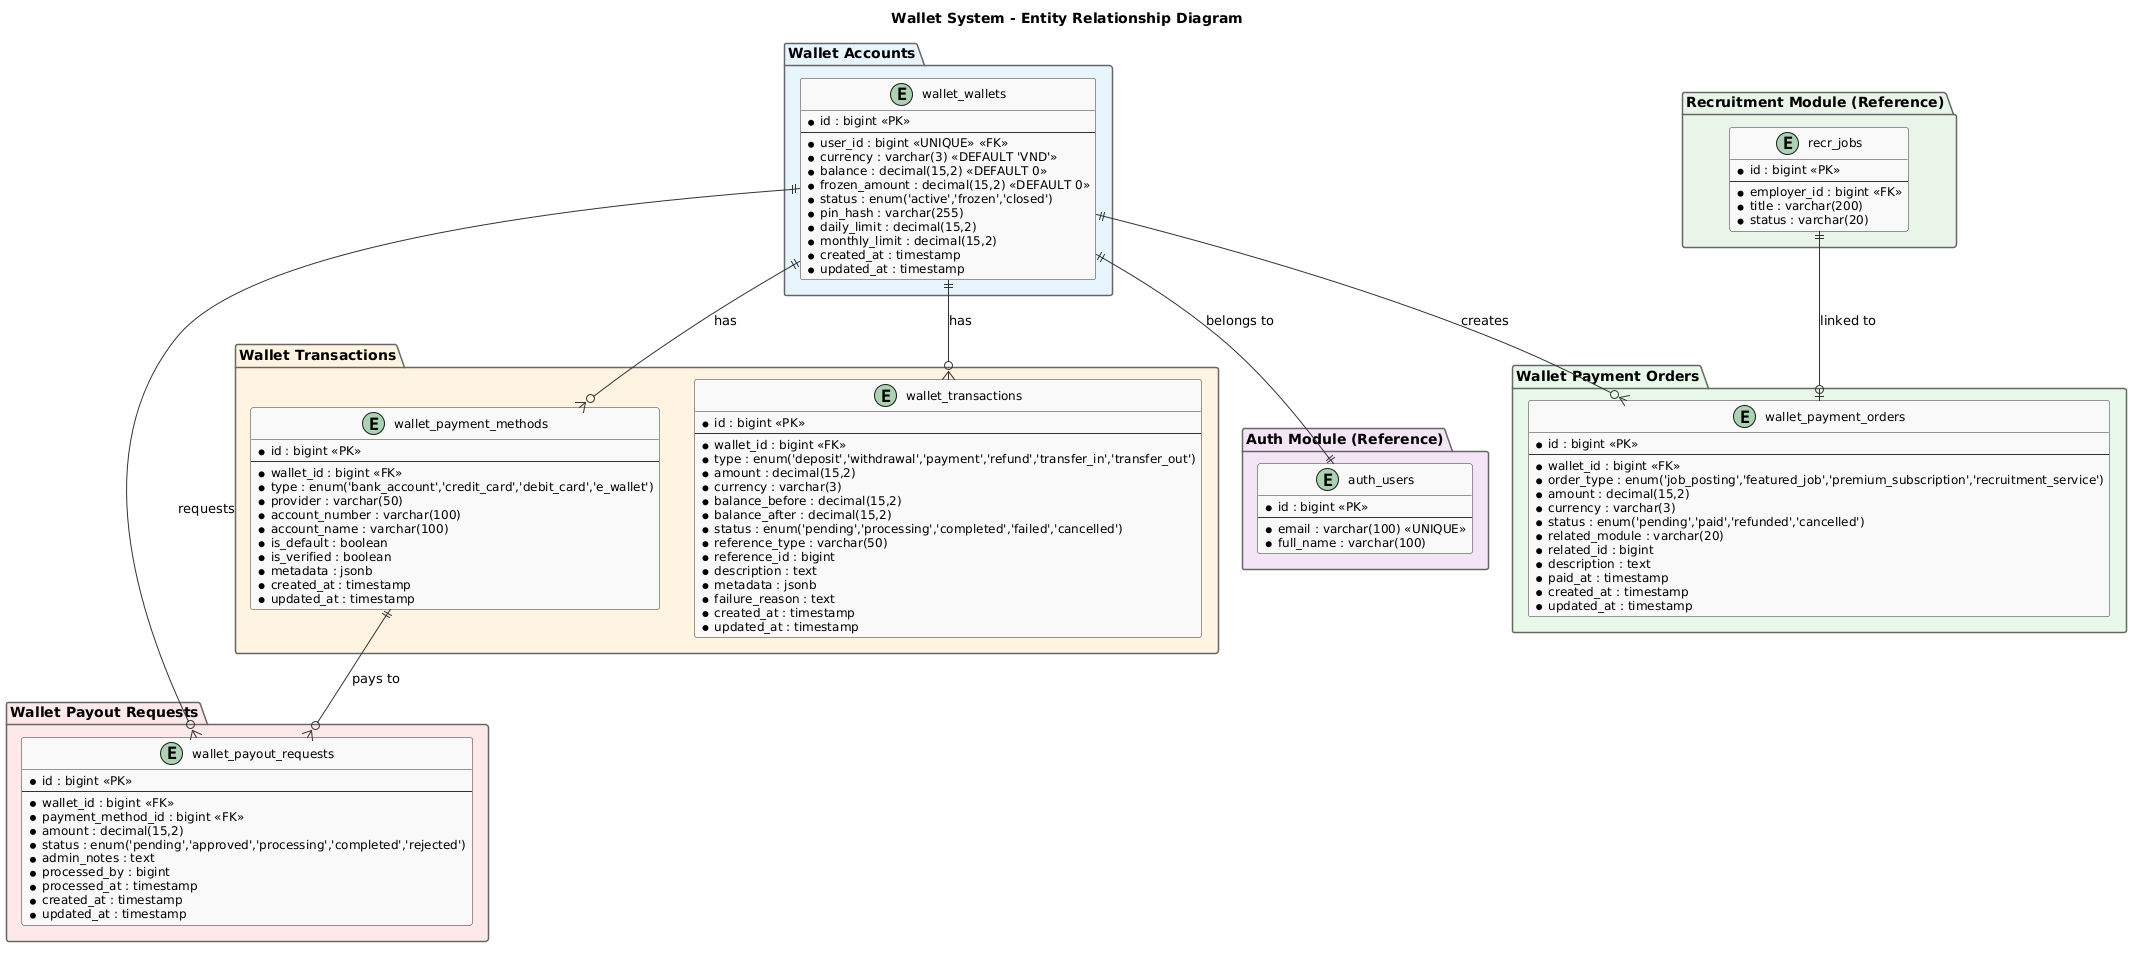

The diagram above was rendered by PlantUML. Its source (embedded in the PNG):
@startuml
' ============================================================
' Wallet Module - Entity Relationship Diagram
' All tables: wallet_<table_name>
' ============================================================

skinparam class {
  BackgroundColor #F8F8F8
  BorderColor #333333
  ArrowColor #333333
  AttributeFontSize 12
}
skinparam package {
  BackgroundColor #FFFFFF
  BorderColor #666666
}

title Wallet System - Entity Relationship Diagram

' ============================================================
' MODULE: Wallet - User Wallets
' Handles: wallet accounts for users
' Resolves: FR-001, FR-002
' ============================================================
package "Wallet Accounts" #E8F4FD {
  entity "wallet_wallets" as wallets {
    * id : bigint <<PK>>
    --
    * user_id : bigint <<UNIQUE>> <<FK>>
    * currency : varchar(3) <<DEFAULT 'VND'>>
    * balance : decimal(15,2) <<DEFAULT 0>>
    * frozen_amount : decimal(15,2) <<DEFAULT 0>>
    * status : enum('active','frozen','closed')
    * pin_hash : varchar(255)
    * daily_limit : decimal(15,2)
    * monthly_limit : decimal(15,2)
    * created_at : timestamp
    * updated_at : timestamp
  }
}

' ============================================================
' MODULE: Wallet - Transactions
' Handles: all financial transactions
' Resolves: FR-003, FR-004, FR-005, FR-006, FR-007
' ============================================================
package "Wallet Transactions" #FFF3E0 {
  entity "wallet_transactions" as transactions {
    * id : bigint <<PK>>
    --
    * wallet_id : bigint <<FK>>
    * type : enum('deposit','withdrawal','payment','refund','transfer_in','transfer_out')
    * amount : decimal(15,2)
    * currency : varchar(3)
    * balance_before : decimal(15,2)
    * balance_after : decimal(15,2)
    * status : enum('pending','processing','completed','failed','cancelled')
    * reference_type : varchar(50)
    * reference_id : bigint
    * description : text
    * metadata : jsonb
    * failure_reason : text
    * created_at : timestamp
    * updated_at : timestamp
  }

  entity "wallet_payment_methods" as payment_methods {
    * id : bigint <<PK>>
    --
    * wallet_id : bigint <<FK>>
    * type : enum('bank_account','credit_card','debit_card','e_wallet')
    * provider : varchar(50)
    * account_number : varchar(100)
    * account_name : varchar(100)
    * is_default : boolean
    * is_verified : boolean
    * metadata : jsonb
    * created_at : timestamp
    * updated_at : timestamp
  }
}

' ============================================================
' MODULE: Wallet - Payment Orders
' Handles: payment orders linked to recruitment
' Resolves: FR-008, FR-009
' ============================================================
package "Wallet Payment Orders" #E8F8E8 {
  entity "wallet_payment_orders" as payment_orders {
    * id : bigint <<PK>>
    --
    * wallet_id : bigint <<FK>>
    * order_type : enum('job_posting','featured_job','premium_subscription','recruitment_service')
    * amount : decimal(15,2)
    * currency : varchar(3)
    * status : enum('pending','paid','refunded','cancelled')
    * related_module : varchar(20)
    * related_id : bigint
    * description : text
    * paid_at : timestamp
    * created_at : timestamp
    * updated_at : timestamp
  }
}

' ============================================================
' MODULE: Wallet - Payout Requests
' Handles: withdrawal/payout requests
' Resolves: FR-006
' ============================================================
package "Wallet Payout Requests" #FDE8E8 {
  entity "wallet_payout_requests" as payout_requests {
    * id : bigint <<PK>>
    --
    * wallet_id : bigint <<FK>>
    * payment_method_id : bigint <<FK>>
    * amount : decimal(15,2)
    * status : enum('pending','approved','processing','completed','rejected')
    * admin_notes : text
    * processed_by : bigint
    * processed_at : timestamp
    * created_at : timestamp
    * updated_at : timestamp
  }
}

' ============================================================
' MODULE: Auth (Reference)
' ============================================================
package "Auth Module (Reference)" #F3E5F5 {
  entity "auth_users" as auth_users {
    * id : bigint <<PK>>
    --
    * email : varchar(100) <<UNIQUE>>
    * full_name : varchar(100)
  }
}

' ============================================================
' MODULE: Recruitment (Reference)
' ============================================================
package "Recruitment Module (Reference)" #E8F4E8 {
  entity "recr_jobs" as recr_jobs {
    * id : bigint <<PK>>
    --
    * employer_id : bigint <<FK>>
    * title : varchar(200)
    * status : varchar(20)
  }
}

' ============================================================
' RELATIONSHIPS
' ============================================================

' --- Wallet to User ---
wallets ||--|| auth_users : "belongs to"

' --- Transactions ---
wallets ||--o{ transactions : "has"

' --- Payment Methods ---
wallets ||--o{ payment_methods : "has"

' --- Payment Orders ---
wallets ||--o{ payment_orders : "creates"
recr_jobs ||--o| payment_orders : "linked to"

' --- Payout Requests ---
wallets ||--o{ payout_requests : "requests"
payment_methods ||--o{ payout_requests : "pays to"

@enduml